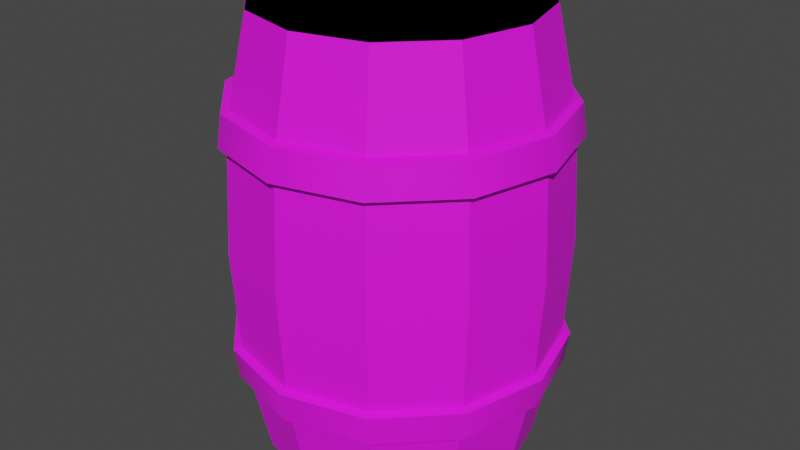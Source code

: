 # Source: barrel.blend  (saved by Blender 2.93.21; exported with 4.5.12 LTS)
import bpy
from mathutils import Matrix  # noqa: F401  (used for matrix-valued properties, if any)

bpy.ops.wm.read_factory_settings(use_empty=True)
scene = bpy.context.scene
scene.name = 'Scene'

# ---- collections
col_collection = bpy.data.collections.new('Collection'); scene.collection.children.link(col_collection)

# ---- images (referenced by path relative to the original .blend; pixels are not part of the script)
import os
ASSET_DIR = os.environ.get("B2B_ASSET_DIR", "")  # directory of the original .blend (textures are referenced by path, not embedded)
HERE = os.path.dirname(os.path.abspath(__file__))  # packed textures are extracted next to this script under _unpacked/

def load_image(name, relpath, width, height, colorspace="sRGB"):
    """Load a texture the original file referenced (path relative to the .blend, or extracted next to this script)."""
    p = next((c for c in (os.path.join(HERE, relpath), os.path.join(ASSET_DIR, relpath)) if relpath and os.path.exists(c)), "")
    if p:
        img = bpy.data.images.load(p, check_existing=True)
        img.name = name
    else:  # same state as the original file: an image datablock whose file is absent (Cycles renders it pink)
        img = bpy.data.images.new(name, width, height)
        img.source = "FILE"
        img.filepath = "//" + (relpath or name)
    img.colorspace_settings.name = colorspace
    return img
img_barrel_albedo_png = load_image('barrel_Albedo.png', 'barrel_Albedo.png', 1024, 1024, 'sRGB')

# ---- materials (node trees are filled in below, after node groups)
mat_barrel_material = bpy.data.materials.new('Barrel_Material')
mat_barrel_material.use_transparent_shadow = False

# ---- node groups
ng_auto_smooth = bpy.data.node_groups.new('Auto Smooth', 'GeometryNodeTree')
_s = ng_auto_smooth.interface.new_socket(name='Geometry', in_out='OUTPUT', socket_type='NodeSocketGeometry')
_s = ng_auto_smooth.interface.new_socket(name='Geometry', in_out='INPUT', socket_type='NodeSocketGeometry')
_s = ng_auto_smooth.interface.new_socket(name='Angle', in_out='INPUT', socket_type='NodeSocketFloat')
_s.subtype = 'ANGLE'
_s.min_value = 0.0
_s.max_value = 3.142
ng_auto_smooth.is_modifier = True
_N = ng_auto_smooth.nodes; _L = ng_auto_smooth.links
n0 = _N.new('NodeGroupOutput'); n0.name = 'Group Output'; n0.location = (480, -100)
n1 = _N.new('NodeGroupInput'); n1.name = 'Group Input'; n1.location = (-420, -300)
n2 = _N.new('NodeGroupInput'); n2.name = 'Group Input.001'; n2.location = (-60, -100)
n3 = _N.new('GeometryNodeSetShadeSmooth'); n3.name = 'Set Shade Smooth'; n3.location = (120, -100)
n3.domain = 'EDGE'
n4 = _N.new('GeometryNodeSetShadeSmooth'); n4.name = 'Set Shade Smooth.001'; n4.location = (300, -100)
n5 = _N.new('GeometryNodeInputMeshEdgeAngle'); n5.name = 'Edge Angle'; n5.location = (-420, -220)
n6 = _N.new('GeometryNodeInputEdgeSmooth'); n6.name = 'Is Edge Smooth'; n6.location = (-60, -160)
n7 = _N.new('GeometryNodeInputShadeSmooth'); n7.name = 'Is Face Smooth'; n7.location = (-240, -340)
n8 = _N.new('FunctionNodeBooleanMath'); n8.name = 'Boolean Math'; n8.location = (-60, -220)
n9 = _N.new('FunctionNodeCompare'); n9.name = 'Compare'; n9.location = (-240, -180)
n9.operation = 'LESS_EQUAL'
_L.new(n5.outputs[0], n9.inputs[0])
_L.new(n4.outputs[0], n0.inputs[0])
_L.new(n1.outputs[1], n9.inputs[1])
_L.new(n9.outputs[0], n8.inputs[0])
_L.new(n7.outputs[0], n8.inputs[1])
_L.new(n2.outputs[0], n3.inputs[0])
_L.new(n6.outputs[0], n3.inputs[1])
_L.new(n3.outputs[0], n4.inputs[0])
_L.new(n8.outputs[0], n3.inputs[2])
n0.is_active_output = True

# ---- material node trees
mat_barrel_material.use_nodes = True; mat_barrel_material.node_tree.nodes.clear()
_N = mat_barrel_material.node_tree.nodes; _L = mat_barrel_material.node_tree.links
n0 = _N.new('ShaderNodeBsdfPrincipled'); n0.name = 'Principled BSDF'; n0.location = (10, 300)
n0.distribution = 'GGX'
n0.subsurface_method = 'BURLEY'
n0.inputs[2].default_value = 0.8
n0.inputs[3].default_value = 1.45
n0.inputs[27].default_value = (0.0, 0.0, 0.0, 1.0)
n0.inputs[28].default_value = 1.0
n1 = _N.new('ShaderNodeOutputMaterial'); n1.name = 'Material Output'; n1.location = (300, 300)
n2 = _N.new('ShaderNodeTexImage'); n2.name = 'Image Texture'; n2.location = (-280, 275)
n2.image = img_barrel_albedo_png
_L.new(n0.outputs[0], n1.inputs[0])
_L.new(n2.outputs[0], n0.inputs[0])
n1.is_active_output = True

# ---- world
world_world = bpy.data.worlds.new('World'); scene.world = world_world
world_world.use_nodes = True; world_world.node_tree.nodes.clear()
_N = world_world.node_tree.nodes; _L = world_world.node_tree.links
n0 = _N.new('ShaderNodeOutputWorld'); n0.name = 'World Output'; n0.location = (300, 300)
n1 = _N.new('ShaderNodeBackground'); n1.name = 'Background'; n1.location = (10, 300)
n1.inputs[0].default_value = (0.05088, 0.05088, 0.05088, 1.0)
_L.new(n1.outputs[0], n0.inputs[0])
n0.is_active_output = True
world_world.color = (0.05088, 0.05088, 0.05088)
world_world.use_sun_shadow = False
world_world.sun_shadow_jitter_overblur = 0.0

# ---- meshes
me_barrel_lod1 = bpy.data.meshes.new('Barrel_LOD1')
me_barrel_lod1.from_pydata([(0.0, 0.275, 0.9), (0.1375, 0.2382, 0.9), (0.2382, 0.1375, 0.9), (0.275, -1.326e-08, 0.9), (0.2382, -0.1375, 0.9), (0.1375, -0.2382, 0.9), (-2.404e-08, -0.275, 0.9), (-0.1375, -0.2382, 0.9), (-0.2382, -0.1375, 0.9), (-0.275, 2.038e-09, 0.9), (-0.2382, 0.1375, 0.9), (-0.1375, 0.2382, 0.9), (0.0, 0.275, 0.0), (0.1375, 0.2382, 0.0), (0.2382, 0.1375, 0.0), (0.275, -1.326e-08, 0.0), (0.2382, -0.1375, 0.0), (0.1375, -0.2382, 0.0), (-2.404e-08, -0.275, 0.0), (-0.1375, -0.2382, 0.0), (-0.2382, -0.1375, 0.0), (-0.275, 2.038e-09, 0.0), (-0.2382, 0.1375, 0.0), (-0.1375, 0.2382, 0.0), (1.788e-09, 0.3339, 0.45), (0.1669, 0.2891, 0.45), (0.2891, 0.1669, 0.45), (0.3339, -1.612e-08, 0.45), (0.2891, -0.1669, 0.45), (0.1669, -0.2891, 0.45), (-2.74e-08, -0.3339, 0.45), (-0.1669, -0.2891, 0.45), (-0.2891, -0.1669, 0.45), (-0.3339, 2.455e-09, 0.45), (-0.2891, 0.1669, 0.45), (-0.1669, 0.2891, 0.45)], [], [(34, 10, 11, 35), (0, 1, 25, 24), (0, 24, 35, 11), (25, 1, 2, 26), (26, 2, 3, 27), (27, 3, 4, 28), (28, 4, 5, 29), (29, 5, 6, 30), (30, 6, 7, 31), (31, 7, 8, 32), (32, 8, 9, 33), (33, 9, 10, 34), (10, 0, 11), (1, 9, 8, 2), (4, 6, 5), (0, 10, 9, 1), (3, 7, 6, 4), (2, 8, 7, 3), (34, 35, 23, 22), (13, 12, 24, 25), (23, 35, 24, 12), (26, 14, 13, 25), (27, 15, 14, 26), (27, 28, 16, 15), (29, 17, 16, 28), (30, 18, 17, 29), (30, 31, 19, 18), (31, 32, 20, 19), (33, 21, 20, 32), (34, 22, 21, 33), (14, 20, 21, 13), (13, 21, 22, 12), (16, 18, 19, 15), (15, 19, 20, 14), (12, 22, 23), (18, 16, 17)])
me_barrel_lod1.polygons.foreach_set('use_smooth', [True] * 36)
_k = set([(4, 28), (5, 29), (8, 32), (9, 33), (16, 28), (17, 29), (20, 32), (21, 33)])
me_barrel_lod1.attributes.new('sharp_edge', 'BOOLEAN', 'EDGE').data.foreach_set('value', [ (min(e.vertices), max(e.vertices)) in _k for e in me_barrel_lod1.edges])
_uv = me_barrel_lod1.uv_layers.new(name='UVMap')
_uv.uv.foreach_set('vector', [0.1986, 0.7224, 0.1986, 0.9907, 0.1053, 0.9907, 0.1053, 0.7224, 0.9933, 0.9907, 0.9147, 0.9907, 0.9147, 0.7224, 0.9933, 0.7224, 0.006911, 0.9907, 0.006911, 0.7224, 0.1053, 0.7224, 0.1053, 0.9907, 0.9147, 0.7224, 0.9147, 0.9907, 0.8379, 0.9907, 0.8379, 0.7224, 0.8379, 0.7224, 0.8379, 0.9907, 0.7625, 0.9907, 0.7625, 0.7224, 0.7625, 0.7224, 0.7625, 0.9907, 0.6879, 0.9907, 0.6879, 0.7224, 0.6879, 0.7224, 0.6879, 0.9907, 0.6122, 0.9907, 0.6122, 0.7224, 0.6122, 0.7224, 0.6122, 0.9907, 0.5343, 0.9907, 0.5343, 0.7224, 0.5343, 0.7224, 0.5343, 0.9907, 0.4545, 0.9907, 0.4545, 0.7224, 0.4545, 0.7224, 0.4545, 0.9907, 0.3725, 0.9907, 0.3725, 0.7224, 0.3725, 0.7224, 0.3725, 0.9907, 0.2874, 0.9907, 0.2874, 0.7224, 0.2874, 0.7224, 0.2874, 0.9907, 0.1986, 0.9907, 0.1986, 0.7224, 0.2539, 0.1275, 0.09406, 0.1302, 0.1735, 0.1079, 0.03589, 0.1887, 0.3153, 0.1852, 0.336, 0.2669, 0.01401, 0.2686, 0.09609, 0.408, 0.2559, 0.4053, 0.1765, 0.4276, 0.09406, 0.1302, 0.2539, 0.1275, 0.3153, 0.1852, 0.03589, 0.1887, 0.03468, 0.3503, 0.3141, 0.3468, 0.2559, 0.4053, 0.09609, 0.408, 0.01401, 0.2686, 0.336, 0.2669, 0.3141, 0.3468, 0.03468, 0.3503, 0.1986, 0.7224, 0.1053, 0.7224, 0.1053, 0.4483, 0.1986, 0.4483, 0.9147, 0.4483, 0.9933, 0.4483, 0.9933, 0.7224, 0.9147, 0.7224, 0.1053, 0.4483, 0.1053, 0.7224, 0.006911, 0.7224, 0.006911, 0.4483, 0.8379, 0.7224, 0.8379, 0.4483, 0.9147, 0.4483, 0.9147, 0.7224, 0.7625, 0.7224, 0.7625, 0.4483, 0.8379, 0.4483, 0.8379, 0.7224, 0.7625, 0.7224, 0.6879, 0.7224, 0.6879, 0.4483, 0.7625, 0.4483, 0.6122, 0.7224, 0.6122, 0.4483, 0.6879, 0.4483, 0.6879, 0.7224, 0.5343, 0.7224, 0.5343, 0.4483, 0.6122, 0.4483, 0.6122, 0.7224, 0.5343, 0.7224, 0.4545, 0.7224, 0.4545, 0.4483, 0.5343, 0.4483, 0.4545, 0.7224, 0.3725, 0.7224, 0.3725, 0.4483, 0.4545, 0.4483, 0.2874, 0.7224, 0.2874, 0.4483, 0.3725, 0.4483, 0.3725, 0.7224, 0.1986, 0.7224, 0.1986, 0.4483, 0.2874, 0.4483, 0.2874, 0.7224, 0.3537, 0.2707, 0.6756, 0.2686, 0.6559, 0.3506, 0.3765, 0.3504, 0.3765, 0.3504, 0.6559, 0.3506, 0.5952, 0.409, 0.4354, 0.4082, 0.4341, 0.1304, 0.5939, 0.1312, 0.6528, 0.189, 0.3734, 0.1888, 0.3734, 0.1888, 0.6528, 0.189, 0.6756, 0.2686, 0.3537, 0.2707, 0.4354, 0.4082, 0.5952, 0.409, 0.515, 0.4295, 0.5939, 0.1312, 0.4341, 0.1304, 0.5143, 0.1099])
me_barrel_lod1.materials.append(mat_barrel_material)
me_barrel_lod1.use_remesh_fix_poles = True
me_barrel_lod1.use_remesh_preserve_attributes = False
me_barrel_lod1.update()
me_barrel_collider = bpy.data.meshes.new('Barrel_collider')
me_barrel_collider.from_pydata([(0.0, 0.275, 0.9), (0.1375, 0.2382, 0.9), (0.2382, 0.1375, 0.9), (0.275, -1.326e-08, 0.9), (0.2382, -0.1375, 0.9), (0.1375, -0.2382, 0.9), (-2.404e-08, -0.275, 0.9), (-0.1375, -0.2382, 0.9), (-0.2382, -0.1375, 0.9), (-0.275, 2.038e-09, 0.9), (-0.2382, 0.1375, 0.9), (-0.1375, 0.2382, 0.9), (0.0, 0.275, 0.0), (0.1375, 0.2382, 0.0), (0.2382, 0.1375, 0.0), (0.275, -1.326e-08, 0.0), (0.2382, -0.1375, 0.0), (0.1375, -0.2382, 0.0), (-2.404e-08, -0.275, 0.0), (-0.1375, -0.2382, 0.0), (-0.2382, -0.1375, 0.0), (-0.275, 2.038e-09, 0.0), (-0.2382, 0.1375, 0.0), (-0.1375, 0.2382, 0.0), (1.788e-09, 0.3339, 0.45), (0.1669, 0.2891, 0.45), (0.2891, 0.1669, 0.45), (0.3339, -1.612e-08, 0.45), (0.2891, -0.1669, 0.45), (0.1669, -0.2891, 0.45), (-2.74e-08, -0.3339, 0.45), (-0.1669, -0.2891, 0.45), (-0.2891, -0.1669, 0.45), (-0.3339, 2.455e-09, 0.45), (-0.2891, 0.1669, 0.45), (-0.1669, 0.2891, 0.45)], [], [(34, 10, 11, 35), (0, 1, 25, 24), (0, 24, 35, 11), (25, 1, 2, 26), (26, 2, 3, 27), (27, 3, 4, 28), (28, 4, 5, 29), (29, 5, 6, 30), (30, 6, 7, 31), (31, 7, 8, 32), (32, 8, 9, 33), (33, 9, 10, 34), (0, 11, 10, 9, 8, 7, 6, 5, 4, 3, 2, 1), (34, 35, 23, 22), (13, 12, 24, 25), (23, 35, 24, 12), (26, 14, 13, 25), (27, 15, 14, 26), (27, 28, 16, 15), (29, 17, 16, 28), (30, 18, 17, 29), (30, 31, 19, 18), (31, 32, 20, 19), (33, 21, 20, 32), (34, 22, 21, 33), (15, 19, 20, 14), (12, 22, 23), (14, 20, 21, 13), (18, 16, 17), (13, 21, 22, 12), (16, 18, 19, 15)])
me_barrel_collider.use_remesh_fix_poles = True
me_barrel_collider.use_remesh_preserve_attributes = False
me_barrel_collider.update()
me_barrel_lod0 = bpy.data.meshes.new('Barrel_LOD0')
me_barrel_lod0.from_pydata([(0.0, 0.275, 0.9), (0.1375, 0.2382, 0.9), (0.2382, 0.1375, 0.9), (0.275, -1.326e-08, 0.9), (0.2382, -0.1375, 0.9), (0.1375, -0.2382, 0.9), (-2.404e-08, -0.275, 0.9), (-0.1375, -0.2382, 0.9), (-0.2382, -0.1375, 0.9), (-0.275, 2.038e-09, 0.9), (-0.2382, 0.1375, 0.9), (-0.1375, 0.2382, 0.9), (-0.1564, 0.2709, 0.726), (-0.1611, 0.279, 0.6549), (1.197e-09, 0.3129, 0.726), (1.479e-09, 0.3222, 0.6549), (-0.2709, 0.1564, 0.726), (-0.279, 0.1611, 0.6549), (-0.3129, 2.147e-09, 0.726), (-0.3222, 2.213e-09, 0.6549), (-0.2709, -0.1564, 0.726), (-0.279, -0.1611, 0.6549), (-0.1564, -0.2709, 0.726), (-0.1611, -0.279, 0.6549), (-2.615e-08, -0.3129, 0.726), (-2.669e-08, -0.3222, 0.6549), (0.1564, -0.2709, 0.726), (0.1611, -0.279, 0.6549), (0.2709, -0.1564, 0.726), (0.279, -0.1611, 0.6549), (0.3129, -1.526e-08, 0.726), (0.3222, -1.571e-08, 0.6549), (0.2709, 0.1564, 0.726), (0.279, 0.1611, 0.6549), (0.1564, 0.2709, 0.726), (0.1611, 0.279, 0.6549), (-0.1646, 0.285, 0.722), (-0.1692, 0.2931, 0.6592), (4.087e-10, 0.3291, 0.722), (9.858e-10, 0.3384, 0.6592), (-0.285, 0.1646, 0.722), (-0.2931, 0.1692, 0.6592), (-0.3291, 2.147e-09, 0.722), (-0.3384, 2.213e-09, 0.6592), (-0.285, -0.1646, 0.722), (-0.2931, -0.1692, 0.6592), (-0.1646, -0.285, 0.722), (-0.1692, -0.2931, 0.6592), (-2.757e-08, -0.3291, 0.722), (-2.8e-08, -0.3384, 0.6592), (0.1646, -0.285, 0.722), (0.1692, -0.2931, 0.6592), (0.285, -0.1646, 0.722), (0.2931, -0.1692, 0.6592), (0.3291, -1.715e-08, 0.722), (0.3384, -1.736e-08, 0.6592), (0.285, 0.1646, 0.722), (0.2931, 0.1692, 0.6592), (0.1646, 0.285, 0.722), (0.1692, 0.2931, 0.6592), (0.0, 0.2351, 0.9), (0.1176, 0.2036, 0.9), (0.2036, 0.1176, 0.9), (0.2351, -1.134e-08, 0.9), (0.2036, -0.1176, 0.9), (0.1176, -0.2036, 0.9), (-2.056e-08, -0.2351, 0.9), (-0.1176, -0.2036, 0.9), (-0.2036, -0.1176, 0.9), (-0.2351, 1.742e-09, 0.9), (-0.2036, 0.1176, 0.9), (-0.1176, 0.2036, 0.9), (0.0, 0.2351, 0.869), (0.1176, 0.2036, 0.869), (0.2036, 0.1176, 0.869), (0.2351, -1.134e-08, 0.869), (0.2036, -0.1176, 0.869), (0.1176, -0.2036, 0.869), (-2.056e-08, -0.2351, 0.869), (-0.1176, -0.2036, 0.869), (-0.2036, -0.1176, 0.869), (-0.2351, 1.742e-09, 0.869), (-0.2036, 0.1176, 0.869), (-0.1176, 0.2036, 0.869), (0.0, 0.275, 0.0), (0.1375, 0.2382, 0.0), (0.2382, 0.1375, 0.0), (0.275, -1.326e-08, 0.0), (0.2382, -0.1375, 0.0), (0.1375, -0.2382, 0.0), (-2.404e-08, -0.275, 0.0), (-0.1375, -0.2382, 0.0), (-0.2382, -0.1375, 0.0), (-0.275, 2.038e-09, 0.0), (-0.2382, 0.1375, 0.0), (-0.1375, 0.2382, 0.0), (1.788e-09, 0.3339, 0.45), (0.1669, 0.2891, 0.45), (0.2891, 0.1669, 0.45), (0.3339, -1.612e-08, 0.45), (0.2891, -0.1669, 0.45), (0.1669, -0.2891, 0.45), (-2.74e-08, -0.3339, 0.45), (-0.1669, -0.2891, 0.45), (-0.2891, -0.1669, 0.45), (-0.3339, 2.455e-09, 0.45), (-0.2891, 0.1669, 0.45), (-0.1669, 0.2891, 0.45), (-0.1564, 0.2709, 0.174), (-0.1611, 0.279, 0.2451), (1.197e-09, 0.3129, 0.174), (1.479e-09, 0.3222, 0.2451), (-0.2709, 0.1564, 0.174), (-0.279, 0.1611, 0.2451), (-0.3129, 2.147e-09, 0.174), (-0.3222, 2.213e-09, 0.2451), (-0.2709, -0.1564, 0.174), (-0.279, -0.1611, 0.2451), (-0.1564, -0.2709, 0.174), (-0.1611, -0.279, 0.2451), (-2.615e-08, -0.3129, 0.174), (-2.669e-08, -0.3222, 0.2451), (0.1564, -0.2709, 0.174), (0.1611, -0.279, 0.2451), (0.2709, -0.1564, 0.174), (0.279, -0.1611, 0.2451), (0.3129, -1.526e-08, 0.174), (0.3222, -1.571e-08, 0.2451), (0.2709, 0.1564, 0.174), (0.279, 0.1611, 0.2451), (0.1564, 0.2709, 0.174), (0.1611, 0.279, 0.2451), (-0.1646, 0.285, 0.178), (-0.1692, 0.2931, 0.2408), (4.087e-10, 0.3291, 0.178), (9.858e-10, 0.3384, 0.2408), (-0.285, 0.1646, 0.178), (-0.2931, 0.1692, 0.2408), (-0.3291, 2.147e-09, 0.178), (-0.3384, 2.213e-09, 0.2408), (-0.285, -0.1646, 0.178), (-0.2931, -0.1692, 0.2408), (-0.1646, -0.285, 0.178), (-0.1692, -0.2931, 0.2408), (-2.757e-08, -0.3291, 0.178), (-2.8e-08, -0.3384, 0.2408), (0.1646, -0.285, 0.178), (0.1692, -0.2931, 0.2408), (0.285, -0.1646, 0.178), (0.2931, -0.1692, 0.2408), (0.3291, -1.715e-08, 0.178), (0.3384, -1.736e-08, 0.2408), (0.285, 0.1646, 0.178), (0.2931, 0.1692, 0.2408), (0.1646, 0.285, 0.178), (0.1692, 0.2931, 0.2408), (0.0, 0.2351, 0.0), (0.1176, 0.2036, 0.0), (0.2036, 0.1176, 0.0), (0.2351, -1.134e-08, 0.0), (0.2036, -0.1176, 0.0), (0.1176, -0.2036, 0.0), (-2.056e-08, -0.2351, 0.0), (-0.1176, -0.2036, 0.0), (-0.2036, -0.1176, 0.0), (-0.2351, 1.742e-09, 0.0), (-0.2036, 0.1176, 0.0), (-0.1176, 0.2036, 0.0), (0.0, 0.2351, 0.03101), (0.1176, 0.2036, 0.03101), (0.2036, 0.1176, 0.03101), (0.2351, -1.134e-08, 0.03101), (0.2036, -0.1176, 0.03101), (0.1176, -0.2036, 0.03101), (-2.056e-08, -0.2351, 0.03101), (-0.1176, -0.2036, 0.03101), (-0.2036, -0.1176, 0.03101), (-0.2351, 1.742e-09, 0.03101), (-0.2036, 0.1176, 0.03101), (-0.1176, 0.2036, 0.03101), (0.1015, 0.1473, 0.869), (0.05612, 0.1144, 0.869), (0.07344, 0.0611, 0.869), (0.1295, 0.0611, 0.869), (0.1468, 0.1144, 0.869), (0.1015, 0.1473, 0.8847), (0.05612, 0.1144, 0.8847), (0.07344, 0.0611, 0.8847), (0.1295, 0.0611, 0.8847), (0.1468, 0.1144, 0.8847)], [], [(23, 25, 49, 47), (30, 28, 52, 54), (15, 13, 37, 39), (22, 20, 44, 46), (29, 31, 55, 53), (14, 34, 58, 38), (21, 23, 47, 45), (28, 26, 50, 52), (13, 17, 41, 37), (35, 15, 39, 59), (20, 18, 42, 44), (12, 11, 0, 14), (106, 17, 13, 107), (14, 0, 1, 34), (107, 13, 15, 96), (16, 10, 11, 12), (105, 19, 17, 106), (18, 9, 10, 16), (104, 21, 19, 105), (20, 8, 9, 18), (103, 23, 21, 104), (22, 7, 8, 20), (102, 25, 23, 103), (24, 6, 7, 22), (101, 27, 25, 102), (26, 5, 6, 24), (100, 29, 27, 101), (28, 4, 5, 26), (99, 31, 29, 100), (30, 3, 4, 28), (98, 33, 31, 99), (32, 2, 3, 30), (97, 35, 33, 98), (34, 1, 2, 32), (96, 15, 35, 97), (27, 29, 53, 51), (39, 38, 58, 59), (59, 58, 56, 57), (57, 56, 54, 55), (55, 54, 52, 53), (53, 52, 50, 51), (51, 50, 48, 49), (49, 48, 46, 47), (47, 46, 44, 45), (45, 44, 42, 43), (43, 42, 40, 41), (41, 40, 36, 37), (37, 36, 38, 39), (16, 12, 36, 40), (31, 33, 57, 55), (24, 22, 46, 48), (17, 19, 43, 41), (32, 30, 54, 56), (25, 27, 51, 49), (18, 16, 40, 42), (33, 35, 59, 57), (26, 24, 48, 50), (19, 21, 45, 43), (34, 32, 56, 58), (12, 14, 38, 36), (3, 2, 62, 63), (10, 9, 69, 70), (7, 6, 66, 67), (4, 3, 63, 64), (11, 10, 70, 71), (1, 0, 60, 61), (8, 7, 67, 68), (5, 4, 64, 65), (0, 11, 71, 60), (2, 1, 61, 62), (9, 8, 68, 69), (6, 5, 65, 66), (66, 65, 77, 78), (63, 62, 74, 75), (70, 69, 81, 82), (67, 66, 78, 79), (64, 63, 75, 76), (71, 70, 82, 83), (61, 60, 72, 73), (68, 67, 79, 80), (65, 64, 76, 77), (60, 71, 83, 72), (62, 61, 73, 74), (69, 68, 80, 81), (83, 82, 72), (72, 82, 81, 73), (73, 81, 80, 74), (74, 80, 79, 75), (75, 79, 78, 76), (77, 76, 78), (119, 143, 145, 121), (126, 150, 148, 124), (111, 135, 133, 109), (118, 142, 140, 116), (125, 149, 151, 127), (110, 134, 154, 130), (117, 141, 143, 119), (124, 148, 146, 122), (109, 133, 137, 113), (131, 155, 135, 111), (116, 140, 138, 114), (108, 110, 84, 95), (106, 107, 109, 113), (110, 130, 85, 84), (107, 96, 111, 109), (112, 108, 95, 94), (105, 106, 113, 115), (114, 112, 94, 93), (104, 105, 115, 117), (116, 114, 93, 92), (103, 104, 117, 119), (118, 116, 92, 91), (102, 103, 119, 121), (120, 118, 91, 90), (101, 102, 121, 123), (122, 120, 90, 89), (100, 101, 123, 125), (124, 122, 89, 88), (99, 100, 125, 127), (126, 124, 88, 87), (98, 99, 127, 129), (128, 126, 87, 86), (97, 98, 129, 131), (130, 128, 86, 85), (96, 97, 131, 111), (123, 147, 149, 125), (135, 155, 154, 134), (155, 153, 152, 154), (153, 151, 150, 152), (151, 149, 148, 150), (149, 147, 146, 148), (147, 145, 144, 146), (145, 143, 142, 144), (143, 141, 140, 142), (141, 139, 138, 140), (139, 137, 136, 138), (137, 133, 132, 136), (133, 135, 134, 132), (112, 136, 132, 108), (127, 151, 153, 129), (120, 144, 142, 118), (113, 137, 139, 115), (128, 152, 150, 126), (121, 145, 147, 123), (114, 138, 136, 112), (129, 153, 155, 131), (122, 146, 144, 120), (115, 139, 141, 117), (130, 154, 152, 128), (108, 132, 134, 110), (87, 159, 158, 86), (94, 166, 165, 93), (91, 163, 162, 90), (88, 160, 159, 87), (95, 167, 166, 94), (85, 157, 156, 84), (92, 164, 163, 91), (89, 161, 160, 88), (84, 156, 167, 95), (86, 158, 157, 85), (93, 165, 164, 92), (90, 162, 161, 89), (162, 174, 173, 161), (159, 171, 170, 158), (166, 178, 177, 165), (163, 175, 174, 162), (160, 172, 171, 159), (167, 179, 178, 166), (157, 169, 168, 156), (164, 176, 175, 163), (161, 173, 172, 160), (156, 168, 179, 167), (158, 170, 169, 157), (165, 177, 176, 164), (179, 168, 178), (168, 169, 177, 178), (169, 170, 176, 177), (170, 171, 175, 176), (171, 172, 174, 175), (173, 174, 172), (184, 189, 188, 183), (182, 187, 186, 181), (180, 185, 189, 184), (183, 188, 187, 182), (181, 186, 185, 180), (189, 185, 188), (186, 187, 188, 185)])
me_barrel_lod0.polygons.foreach_set('use_smooth', [True] * 187)
_k = set([(0, 14), (1, 34), (2, 32), (3, 30), (4, 28), (5, 26), (6, 24), (7, 22), (8, 20), (9, 18), (10, 16), (11, 12), (13, 107), (15, 96), (17, 106), (19, 105), (21, 104), (23, 103), (25, 102), (27, 101), (29, 100), (31, 99), (33, 98), (35, 97), (60, 72), (61, 73), (62, 74), (63, 75), (64, 76), (65, 77), (66, 78), (67, 79), (68, 80), (69, 81), (70, 82), (71, 83), (84, 110), (85, 130), (86, 128), (87, 126), (88, 124), (89, 122), (90, 120), (91, 118), (92, 116), (93, 114), (94, 112), (95, 108), (96, 111), (97, 131), (98, 129), (99, 127), (100, 125), (101, 123), (102, 121), (103, 119), (104, 117), (105, 115), (106, 113), (107, 109), (156, 168), (157, 169), (158, 170), (159, 171), (160, 172), (161, 173), (162, 174), (163, 175), (164, 176), (165, 177), (166, 178), (167, 179)])
me_barrel_lod0.attributes.new('sharp_edge', 'BOOLEAN', 'EDGE').data.foreach_set('value', [ (min(e.vertices), max(e.vertices)) in _k for e in me_barrel_lod0.edges])
_uv = me_barrel_lod0.uv_layers.new(name='UVMap')
_uv.uv.foreach_set('vector', [0.4545, 0.831, 0.5343, 0.831, 0.5343, 0.842, 0.4545, 0.842, 0.7625, 0.8887, 0.6879, 0.8887, 0.6879, 0.8781, 0.7625, 0.8781, 0.006911, 0.831, 0.1053, 0.831, 0.1053, 0.842, 0.006911, 0.842, 0.4545, 0.8887, 0.3725, 0.8887, 0.3725, 0.8781, 0.4545, 0.8781, 0.6879, 0.831, 0.7625, 0.831, 0.7625, 0.842, 0.6879, 0.842, 0.9933, 0.8887, 0.9147, 0.8887, 0.9147, 0.8781, 0.9933, 0.8781, 0.3725, 0.831, 0.4545, 0.831, 0.4545, 0.842, 0.3725, 0.842, 0.6879, 0.8887, 0.6122, 0.8887, 0.6122, 0.8781, 0.6879, 0.8781, 0.1053, 0.831, 0.1986, 0.831, 0.1986, 0.842, 0.1053, 0.842, 0.9147, 0.831, 0.9933, 0.831, 0.9933, 0.842, 0.9147, 0.842, 0.3725, 0.8887, 0.2874, 0.8887, 0.2874, 0.8781, 0.3725, 0.8781, 0.1053, 0.8887, 0.1053, 0.9907, 0.006911, 0.9907, 0.006911, 0.8887, 0.1986, 0.7224, 0.1986, 0.831, 0.1053, 0.831, 0.1053, 0.7224, 0.9933, 0.8887, 0.9933, 0.9907, 0.9147, 0.9907, 0.9147, 0.8887, 0.1053, 0.7224, 0.1053, 0.831, 0.006911, 0.831, 0.006911, 0.7224, 0.1986, 0.8887, 0.1986, 0.9907, 0.1053, 0.9907, 0.1053, 0.8887, 0.2874, 0.7224, 0.2874, 0.831, 0.1986, 0.831, 0.1986, 0.7224, 0.2874, 0.8887, 0.2874, 0.9907, 0.1986, 0.9907, 0.1986, 0.8887, 0.3725, 0.7224, 0.3725, 0.831, 0.2874, 0.831, 0.2874, 0.7224, 0.3725, 0.8887, 0.3725, 0.9907, 0.2874, 0.9907, 0.2874, 0.8887, 0.4545, 0.7224, 0.4545, 0.831, 0.3725, 0.831, 0.3725, 0.7224, 0.4545, 0.8887, 0.4545, 0.9907, 0.3725, 0.9907, 0.3725, 0.8887, 0.5343, 0.7224, 0.5343, 0.831, 0.4545, 0.831, 0.4545, 0.7224, 0.5343, 0.8887, 0.5343, 0.9907, 0.4545, 0.9907, 0.4545, 0.8887, 0.6122, 0.7224, 0.6122, 0.831, 0.5343, 0.831, 0.5343, 0.7224, 0.6122, 0.8887, 0.6122, 0.9907, 0.5343, 0.9907, 0.5343, 0.8887, 0.6879, 0.7224, 0.6879, 0.831, 0.6122, 0.831, 0.6122, 0.7224, 0.6879, 0.8887, 0.6879, 0.9907, 0.6122, 0.9907, 0.6122, 0.8887, 0.7625, 0.7224, 0.7625, 0.831, 0.6879, 0.831, 0.6879, 0.7224, 0.7625, 0.8887, 0.7625, 0.9907, 0.6879, 0.9907, 0.6879, 0.8887, 0.8379, 0.7224, 0.8379, 0.831, 0.7625, 0.831, 0.7625, 0.7224, 0.8379, 0.8887, 0.8379, 0.9907, 0.7625, 0.9907, 0.7625, 0.8887, 0.9147, 0.7224, 0.9147, 0.831, 0.8379, 0.831, 0.8379, 0.7224, 0.9147, 0.8887, 0.9147, 0.9907, 0.8379, 0.9907, 0.8379, 0.8887, 0.9933, 0.7224, 0.9933, 0.831, 0.9147, 0.831, 0.9147, 0.7224, 0.6122, 0.831, 0.6879, 0.831, 0.6879, 0.842, 0.6122, 0.842, 0.9933, 0.842, 0.9933, 0.8781, 0.9147, 0.8781, 0.9147, 0.842, 0.9147, 0.842, 0.9147, 0.8781, 0.8379, 0.8781, 0.8379, 0.842, 0.8379, 0.842, 0.8379, 0.8781, 0.7625, 0.8781, 0.7625, 0.842, 0.7625, 0.842, 0.7625, 0.8781, 0.6879, 0.8781, 0.6879, 0.842, 0.6879, 0.842, 0.6879, 0.8781, 0.6122, 0.8781, 0.6122, 0.842, 0.6122, 0.842, 0.6122, 0.8781, 0.5343, 0.8781, 0.5343, 0.842, 0.5343, 0.842, 0.5343, 0.8781, 0.4545, 0.8781, 0.4545, 0.842, 0.4545, 0.842, 0.4545, 0.8781, 0.3725, 0.8781, 0.3725, 0.842, 0.3725, 0.842, 0.3725, 0.8781, 0.2874, 0.8781, 0.2874, 0.842, 0.2874, 0.842, 0.2874, 0.8781, 0.1986, 0.8781, 0.1986, 0.842, 0.1986, 0.842, 0.1986, 0.8781, 0.1053, 0.8781, 0.1053, 0.842, 0.1053, 0.842, 0.1053, 0.8781, 0.006911, 0.8781, 0.006911, 0.842, 0.1986, 0.8887, 0.1053, 0.8887, 0.1053, 0.8781, 0.1986, 0.8781, 0.7625, 0.831, 0.8379, 0.831, 0.8379, 0.842, 0.7625, 0.842, 0.5343, 0.8887, 0.4545, 0.8887, 0.4545, 0.8781, 0.5343, 0.8781, 0.1986, 0.831, 0.2874, 0.831, 0.2874, 0.842, 0.1986, 0.842, 0.8379, 0.8887, 0.7625, 0.8887, 0.7625, 0.8781, 0.8379, 0.8781, 0.5343, 0.831, 0.6122, 0.831, 0.6122, 0.842, 0.5343, 0.842, 0.2874, 0.8887, 0.1986, 0.8887, 0.1986, 0.8781, 0.2874, 0.8781, 0.8379, 0.831, 0.9147, 0.831, 0.9147, 0.842, 0.8379, 0.842, 0.6122, 0.8887, 0.5343, 0.8887, 0.5343, 0.8781, 0.6122, 0.8781, 0.2874, 0.831, 0.3725, 0.831, 0.3725, 0.842, 0.2874, 0.842, 0.9147, 0.8887, 0.8379, 0.8887, 0.8379, 0.8781, 0.9147, 0.8781, 0.1053, 0.8887, 0.006911, 0.8887, 0.006911, 0.8781, 0.1053, 0.8781, 0.03468, 0.3503, 0.01401, 0.2686, 0.03744, 0.2688, 0.05558, 0.338, 0.2539, 0.1275, 0.3153, 0.1852, 0.2944, 0.1975, 0.2427, 0.1481, 0.3141, 0.3468, 0.2559, 0.4053, 0.2442, 0.3853, 0.294, 0.3352, 0.09609, 0.408, 0.03468, 0.3503, 0.05558, 0.338, 0.1073, 0.3874, 0.1735, 0.1079, 0.2539, 0.1275, 0.2427, 0.1481, 0.1739, 0.1311, 0.03589, 0.1887, 0.09406, 0.1302, 0.1058, 0.1501, 0.05596, 0.2003, 0.336, 0.2669, 0.3141, 0.3468, 0.294, 0.3352, 0.3125, 0.2667, 0.1765, 0.4276, 0.09609, 0.408, 0.1073, 0.3874, 0.1761, 0.4044, 0.09406, 0.1302, 0.1735, 0.1079, 0.1739, 0.1311, 0.1058, 0.1501, 0.01401, 0.2686, 0.03589, 0.1887, 0.05596, 0.2003, 0.03744, 0.2688, 0.3153, 0.1852, 0.336, 0.2669, 0.3125, 0.2667, 0.2944, 0.1975, 0.2559, 0.4053, 0.1765, 0.4276, 0.1761, 0.4044, 0.2442, 0.3853, 0.2442, 0.3853, 0.1761, 0.4044, 0.1759, 0.3881, 0.236, 0.3713, 0.05558, 0.338, 0.03744, 0.2688, 0.0539, 0.2688, 0.07018, 0.3294, 0.2427, 0.1481, 0.2944, 0.1975, 0.2798, 0.2061, 0.2348, 0.1625, 0.294, 0.3352, 0.2442, 0.3853, 0.236, 0.3713, 0.2799, 0.327, 0.1073, 0.3874, 0.05558, 0.338, 0.07018, 0.3294, 0.1152, 0.373, 0.1739, 0.1311, 0.2427, 0.1481, 0.2348, 0.1625, 0.1741, 0.1474, 0.05596, 0.2003, 0.1058, 0.1501, 0.114, 0.1641, 0.07005, 0.2084, 0.3125, 0.2667, 0.294, 0.3352, 0.2799, 0.327, 0.2961, 0.2666, 0.1761, 0.4044, 0.1073, 0.3874, 0.1152, 0.373, 0.1759, 0.3881, 0.1058, 0.1501, 0.1739, 0.1311, 0.1741, 0.1474, 0.114, 0.1641, 0.03744, 0.2688, 0.05596, 0.2003, 0.07005, 0.2084, 0.0539, 0.2688, 0.2944, 0.1975, 0.3125, 0.2667, 0.2961, 0.2666, 0.2798, 0.2061, 0.1741, 0.1474, 0.2348, 0.1625, 0.114, 0.1641, 0.114, 0.1641, 0.2348, 0.1625, 0.2798, 0.2061, 0.07005, 0.2084, 0.07005, 0.2084, 0.2798, 0.2061, 0.2961, 0.2666, 0.0539, 0.2688, 0.0539, 0.2688, 0.2961, 0.2666, 0.2799, 0.327, 0.07018, 0.3294, 0.07018, 0.3294, 0.2799, 0.327, 0.236, 0.3713, 0.1152, 0.373, 0.1759, 0.3881, 0.1152, 0.373, 0.236, 0.3713, 0.4545, 0.6059, 0.4545, 0.595, 0.5343, 0.595, 0.5343, 0.6059, 0.7625, 0.5489, 0.7625, 0.5592, 0.6879, 0.5592, 0.6879, 0.5489, 0.006911, 0.6059, 0.006911, 0.595, 0.1053, 0.595, 0.1053, 0.6059, 0.4545, 0.5489, 0.4545, 0.5592, 0.3725, 0.5592, 0.3725, 0.5489, 0.6879, 0.6059, 0.6879, 0.595, 0.7625, 0.595, 0.7625, 0.6059, 0.9933, 0.5489, 0.9933, 0.5592, 0.9147, 0.5592, 0.9147, 0.5489, 0.3725, 0.6059, 0.3725, 0.595, 0.4545, 0.595, 0.4545, 0.6059, 0.6879, 0.5489, 0.6879, 0.5592, 0.6122, 0.5592, 0.6122, 0.5489, 0.1053, 0.6059, 0.1053, 0.595, 0.1986, 0.595, 0.1986, 0.6059, 0.9147, 0.6059, 0.9147, 0.595, 0.9933, 0.595, 0.9933, 0.6059, 0.3725, 0.5489, 0.3725, 0.5592, 0.2874, 0.5592, 0.2874, 0.5489, 0.1053, 0.5489, 0.006911, 0.5489, 0.006911, 0.4483, 0.1053, 0.4483, 0.1986, 0.7224, 0.1053, 0.7224, 0.1053, 0.6059, 0.1986, 0.6059, 0.9933, 0.5489, 0.9147, 0.5489, 0.9147, 0.4483, 0.9933, 0.4483, 0.1053, 0.7224, 0.006911, 0.7224, 0.006911, 0.6059, 0.1053, 0.6059, 0.1986, 0.5489, 0.1053, 0.5489, 0.1053, 0.4483, 0.1986, 0.4483, 0.2874, 0.7224, 0.1986, 0.7224, 0.1986, 0.6059, 0.2874, 0.6059, 0.2874, 0.5489, 0.1986, 0.5489, 0.1986, 0.4483, 0.2874, 0.4483, 0.3725, 0.7224, 0.2874, 0.7224, 0.2874, 0.6059, 0.3725, 0.6059, 0.3725, 0.5489, 0.2874, 0.5489, 0.2874, 0.4483, 0.3725, 0.4483, 0.4545, 0.7224, 0.3725, 0.7224, 0.3725, 0.6059, 0.4545, 0.6059, 0.4545, 0.5489, 0.3725, 0.5489, 0.3725, 0.4483, 0.4545, 0.4483, 0.5343, 0.7224, 0.4545, 0.7224, 0.4545, 0.6059, 0.5343, 0.6059, 0.5343, 0.5489, 0.4545, 0.5489, 0.4545, 0.4483, 0.5343, 0.4483, 0.6122, 0.7224, 0.5343, 0.7224, 0.5343, 0.6059, 0.6122, 0.6059, 0.6122, 0.5489, 0.5343, 0.5489, 0.5343, 0.4483, 0.6122, 0.4483, 0.6879, 0.7224, 0.6122, 0.7224, 0.6122, 0.6059, 0.6879, 0.6059, 0.6879, 0.5489, 0.6122, 0.5489, 0.6122, 0.4483, 0.6879, 0.4483, 0.7625, 0.7224, 0.6879, 0.7224, 0.6879, 0.6059, 0.7625, 0.6059, 0.7625, 0.5489, 0.6879, 0.5489, 0.6879, 0.4483, 0.7625, 0.4483, 0.8379, 0.7224, 0.7625, 0.7224, 0.7625, 0.6059, 0.8379, 0.6059, 0.8379, 0.5489, 0.7625, 0.5489, 0.7625, 0.4483, 0.8379, 0.4483, 0.9147, 0.7224, 0.8379, 0.7224, 0.8379, 0.6059, 0.9147, 0.6059, 0.9147, 0.5489, 0.8379, 0.5489, 0.8379, 0.4483, 0.9147, 0.4483, 0.9933, 0.7224, 0.9147, 0.7224, 0.9147, 0.6059, 0.9933, 0.6059, 0.6122, 0.6059, 0.6122, 0.595, 0.6879, 0.595, 0.6879, 0.6059, 0.9933, 0.595, 0.9147, 0.595, 0.9147, 0.5592, 0.9933, 0.5592, 0.9147, 0.595, 0.8379, 0.595, 0.8379, 0.5592, 0.9147, 0.5592, 0.8379, 0.595, 0.7625, 0.595, 0.7625, 0.5592, 0.8379, 0.5592, 0.7625, 0.595, 0.6879, 0.595, 0.6879, 0.5592, 0.7625, 0.5592, 0.6879, 0.595, 0.6122, 0.595, 0.6122, 0.5592, 0.6879, 0.5592, 0.6122, 0.595, 0.5343, 0.595, 0.5343, 0.5592, 0.6122, 0.5592, 0.5343, 0.595, 0.4545, 0.595, 0.4545, 0.5592, 0.5343, 0.5592, 0.4545, 0.595, 0.3725, 0.595, 0.3725, 0.5592, 0.4545, 0.5592, 0.3725, 0.595, 0.2874, 0.595, 0.2874, 0.5592, 0.3725, 0.5592, 0.2874, 0.595, 0.1986, 0.595, 0.1986, 0.5592, 0.2874, 0.5592, 0.1986, 0.595, 0.1053, 0.595, 0.1053, 0.5592, 0.1986, 0.5592, 0.1053, 0.595, 0.006911, 0.595, 0.006911, 0.5592, 0.1053, 0.5592, 0.1986, 0.5489, 0.1986, 0.5592, 0.1053, 0.5592, 0.1053, 0.5489, 0.7625, 0.6059, 0.7625, 0.595, 0.8379, 0.595, 0.8379, 0.6059, 0.5343, 0.5489, 0.5343, 0.5592, 0.4545, 0.5592, 0.4545, 0.5489, 0.1986, 0.6059, 0.1986, 0.595, 0.2874, 0.595, 0.2874, 0.6059, 0.8379, 0.5489, 0.8379, 0.5592, 0.7625, 0.5592, 0.7625, 0.5489, 0.5343, 0.6059, 0.5343, 0.595, 0.6122, 0.595, 0.6122, 0.6059, 0.2874, 0.5489, 0.2874, 0.5592, 0.1986, 0.5592, 0.1986, 0.5489, 0.8379, 0.6059, 0.8379, 0.595, 0.9147, 0.595, 0.9147, 0.6059, 0.6122, 0.5489, 0.6122, 0.5592, 0.5343, 0.5592, 0.5343, 0.5489, 0.2874, 0.6059, 0.2874, 0.595, 0.3725, 0.595, 0.3725, 0.6059, 0.9147, 0.5489, 0.9147, 0.5592, 0.8379, 0.5592, 0.8379, 0.5489, 0.1053, 0.5489, 0.1053, 0.5592, 0.006911, 0.5592, 0.006911, 0.5489, 0.3734, 0.1888, 0.3944, 0.2009, 0.3771, 0.2703, 0.3537, 0.2707, 0.5952, 0.409, 0.5838, 0.3885, 0.6349, 0.3385, 0.6559, 0.3506, 0.6528, 0.189, 0.6329, 0.2008, 0.5825, 0.1513, 0.5939, 0.1312, 0.4341, 0.1304, 0.4456, 0.1509, 0.3944, 0.2009, 0.3734, 0.1888, 0.515, 0.4295, 0.5152, 0.4063, 0.5838, 0.3885, 0.5952, 0.409, 0.3765, 0.3504, 0.3965, 0.3385, 0.4469, 0.3881, 0.4354, 0.4082, 0.6756, 0.2686, 0.6522, 0.2691, 0.6329, 0.2008, 0.6528, 0.189, 0.5143, 0.1099, 0.5142, 0.133, 0.4456, 0.1509, 0.4341, 0.1304, 0.4354, 0.4082, 0.4469, 0.3881, 0.5152, 0.4063, 0.515, 0.4295, 0.3537, 0.2707, 0.3771, 0.2703, 0.3965, 0.3385, 0.3765, 0.3504, 0.6559, 0.3506, 0.6349, 0.3385, 0.6522, 0.2691, 0.6756, 0.2686, 0.5939, 0.1312, 0.5825, 0.1513, 0.5142, 0.133, 0.5143, 0.1099, 0.5825, 0.1513, 0.5744, 0.1654, 0.5141, 0.1493, 0.5142, 0.133, 0.3944, 0.2009, 0.4091, 0.2093, 0.3936, 0.27, 0.3771, 0.2703, 0.5838, 0.3885, 0.5757, 0.3742, 0.6202, 0.3301, 0.6349, 0.3385, 0.6329, 0.2008, 0.6189, 0.2091, 0.5744, 0.1654, 0.5825, 0.1513, 0.4456, 0.1509, 0.4536, 0.1652, 0.4091, 0.2093, 0.3944, 0.2009, 0.5152, 0.4063, 0.5152, 0.39, 0.5757, 0.3742, 0.5838, 0.3885, 0.3965, 0.3385, 0.4104, 0.3302, 0.4549, 0.374, 0.4469, 0.3881, 0.6522, 0.2691, 0.6358, 0.2693, 0.6189, 0.2091, 0.6329, 0.2008, 0.5142, 0.133, 0.5141, 0.1493, 0.4536, 0.1652, 0.4456, 0.1509, 0.4469, 0.3881, 0.4549, 0.374, 0.5152, 0.39, 0.5152, 0.4063, 0.3771, 0.2703, 0.3936, 0.27, 0.4104, 0.3302, 0.3965, 0.3385, 0.6349, 0.3385, 0.6202, 0.3301, 0.6358, 0.2693, 0.6522, 0.2691, 0.5152, 0.39, 0.4549, 0.374, 0.5757, 0.3742, 0.4549, 0.374, 0.4104, 0.3302, 0.6202, 0.3301, 0.5757, 0.3742, 0.4104, 0.3302, 0.3936, 0.27, 0.6358, 0.2693, 0.6202, 0.3301, 0.3936, 0.27, 0.4091, 0.2093, 0.6189, 0.2091, 0.6358, 0.2693, 0.4091, 0.2093, 0.4536, 0.1652, 0.5744, 0.1654, 0.6189, 0.2091, 0.5141, 0.1493, 0.5744, 0.1654, 0.4536, 0.1652, 0.7337, 0.3634, 0.7386, 0.3702, 0.7144, 0.3878, 0.7095, 0.381, 0.7237, 0.4246, 0.7237, 0.4162, 0.7536, 0.4162, 0.7536, 0.4246, 0.7678, 0.381, 0.7628, 0.3878, 0.7386, 0.3702, 0.7436, 0.3634, 0.7065, 0.3904, 0.7144, 0.3878, 0.7237, 0.4162, 0.7157, 0.4188, 0.7616, 0.4188, 0.7536, 0.4162, 0.7628, 0.3878, 0.7708, 0.3904, 0.7386, 0.3702, 0.7628, 0.3878, 0.7144, 0.3878, 0.7536, 0.4162, 0.7237, 0.4162, 0.7144, 0.3878, 0.7628, 0.3878])
me_barrel_lod0.materials.append(mat_barrel_material)
me_barrel_lod0.use_remesh_fix_poles = True
me_barrel_lod0.use_remesh_preserve_attributes = False
me_barrel_lod0.update()
me_barrel_lod2 = bpy.data.meshes.new('Barrel_LOD2')
me_barrel_lod2.from_pydata([(0.0, 0.275, 0.9), (0.2382, 0.1375, 0.9), (0.2382, -0.1375, 0.9), (-2.404e-08, -0.275, 0.9), (-0.2382, -0.1375, 0.9), (-0.2382, 0.1375, 0.9), (0.0, 0.275, 0.0), (0.2382, 0.1375, 0.0), (0.2382, -0.1375, 0.0), (-2.404e-08, -0.275, 0.0), (-0.2382, -0.1375, 0.0), (-0.2382, 0.1375, 0.0), (1.788e-09, 0.3339, 0.45), (0.2891, 0.1669, 0.45), (0.2891, -0.1669, 0.45), (-2.74e-08, -0.3339, 0.45), (-0.2891, -0.1669, 0.45), (-0.2891, 0.1669, 0.45)], [], [(15, 9, 8, 14), (3, 4, 16, 15), (0, 5, 4, 1), (0, 12, 17, 5), (1, 2, 14, 13), (0, 1, 13, 12), (1, 4, 3, 2), (17, 11, 10, 16), (16, 10, 9, 15), (10, 11, 6, 7), (12, 6, 11, 17), (14, 8, 7, 13), (13, 7, 6, 12), (9, 10, 7, 8), (2, 3, 15, 14), (4, 5, 17, 16)])
me_barrel_lod2.polygons.foreach_set('use_smooth', [True] * 16)
_k = set([(2, 14), (4, 16), (8, 14), (10, 16)])
me_barrel_lod2.attributes.new('sharp_edge', 'BOOLEAN', 'EDGE').data.foreach_set('value', [ (min(e.vertices), max(e.vertices)) in _k for e in me_barrel_lod2.edges])
_uv = me_barrel_lod2.uv_layers.new(name='UVMap')
_uv.uv.foreach_set('vector', [0.5343, 0.7224, 0.5343, 0.4483, 0.6879, 0.4483, 0.6879, 0.7224, 0.5343, 0.9907, 0.3725, 0.9907, 0.3725, 0.7224, 0.5343, 0.7224, 0.09406, 0.1302, 0.2539, 0.1275, 0.336, 0.2669, 0.01401, 0.2686, 0.006911, 0.9907, 0.006911, 0.7224, 0.1986, 0.7224, 0.1986, 0.9907, 0.8379, 0.9907, 0.6879, 0.9907, 0.6879, 0.7224, 0.8379, 0.7224, 0.9933, 0.9907, 0.8379, 0.9907, 0.8379, 0.7224, 0.9933, 0.7224, 0.01401, 0.2686, 0.336, 0.2669, 0.2559, 0.4053, 0.09609, 0.408, 0.1986, 0.7224, 0.1986, 0.4483, 0.3725, 0.4483, 0.3725, 0.7224, 0.3725, 0.7224, 0.3725, 0.4483, 0.5343, 0.4483, 0.5343, 0.7224, 0.6756, 0.2686, 0.5952, 0.409, 0.4354, 0.4082, 0.3537, 0.2707, 0.006911, 0.7224, 0.006911, 0.4483, 0.1986, 0.4483, 0.1986, 0.7224, 0.6879, 0.7224, 0.6879, 0.4483, 0.8379, 0.4483, 0.8379, 0.7224, 0.8379, 0.7224, 0.8379, 0.4483, 0.9933, 0.4483, 0.9933, 0.7224, 0.5939, 0.1312, 0.6756, 0.2686, 0.3537, 0.2707, 0.4341, 0.1304, 0.6879, 0.9907, 0.5343, 0.9907, 0.5343, 0.7224, 0.6879, 0.7224, 0.3725, 0.9907, 0.1986, 0.9907, 0.1986, 0.7224, 0.3725, 0.7224])
me_barrel_lod2.materials.append(mat_barrel_material)
me_barrel_lod2.use_remesh_fix_poles = True
me_barrel_lod2.use_remesh_preserve_attributes = False
me_barrel_lod2.update()

# ---- objects
ob_barrel_lod1 = bpy.data.objects.new('Barrel_LOD1', me_barrel_lod1)
ob_barrel_collider = bpy.data.objects.new('Barrel_collider', me_barrel_collider)
ob_barrel_lod0 = bpy.data.objects.new('Barrel_LOD0', me_barrel_lod0)
ob_barrel_lod2 = bpy.data.objects.new('Barrel_LOD2', me_barrel_lod2)

# ---- transforms, parenting, visibility, modifiers, constraints
ob_barrel_lod1.location = (0.0, 0.0, 0.0)
_m = ob_barrel_lod1.modifiers.new('Auto Smooth', 'NODES')
_m.node_group = ng_auto_smooth
_gi = [s.identifier for s in ng_auto_smooth.interface.items_tree if s.item_type == 'SOCKET' and s.in_out == 'INPUT']
_m[_gi[1]] = 0.7854  # Angle
ob_barrel_collider.location = (0.0, 1.242e-09, 0.0)
ob_barrel_lod0.location = (0.0, 0.0, 0.0)
_m = ob_barrel_lod0.modifiers.new('Auto Smooth', 'NODES')
_m.node_group = ng_auto_smooth
_gi = [s.identifier for s in ng_auto_smooth.interface.items_tree if s.item_type == 'SOCKET' and s.in_out == 'INPUT']
_m[_gi[1]] = 0.7854  # Angle
ob_barrel_lod2.location = (0.0, 0.0, 0.0)
_m = ob_barrel_lod2.modifiers.new('Auto Smooth', 'NODES')
_m.node_group = ng_auto_smooth
_gi = [s.identifier for s in ng_auto_smooth.interface.items_tree if s.item_type == 'SOCKET' and s.in_out == 'INPUT']
_m[_gi[1]] = 0.7854  # Angle

# ---- collection membership
col_collection.objects.link(ob_barrel_lod1)
col_collection.objects.link(ob_barrel_collider)
col_collection.objects.link(ob_barrel_lod0)
col_collection.objects.link(ob_barrel_lod2)

# ---- scene / render settings (as saved in the file)
scene.frame_start = 1; scene.frame_end = 250; scene.frame_set(76)
scene.render.engine = 'BLENDER_EEVEE_NEXT'
scene.cycles.use_denoising = False
scene.cycles.samples = 128
scene.cycles.sampling_pattern = 'TABULATED_SOBOL'
scene.cycles.use_adaptive_sampling = False
scene.cycles.use_light_tree = False
scene.view_settings.view_transform = 'Filmic'
bpy.context.view_layer.update()

# ---- added for rendering (the .blend has no active camera and no usable light): camera, sun
cam_auto = bpy.data.cameras.new('AutoCamera')
cam_auto.lens = 50.0
cam_auto.sensor_width = 36.0
cam_auto.clip_end = 1000.0
ob_auto_camera = bpy.data.objects.new('AutoCamera', cam_auto)
scene.collection.objects.link(ob_auto_camera)
ob_auto_camera.location = (1.21562, -1.45875, 1.4225)
ob_auto_camera.rotation_euler = (1.09748, -7.21219e-08, 0.694738)
scene.camera = ob_auto_camera
light_auto_sun = bpy.data.lights.new('AutoSun', 'SUN')
light_auto_sun.energy = 3.0
light_auto_sun.angle = 0.0523599
ob_auto_sun = bpy.data.objects.new('AutoSun', light_auto_sun)
scene.collection.objects.link(ob_auto_sun)
ob_auto_sun.rotation_euler = (0.872665, 0.174533, 0.523599)
bpy.context.view_layer.update()
